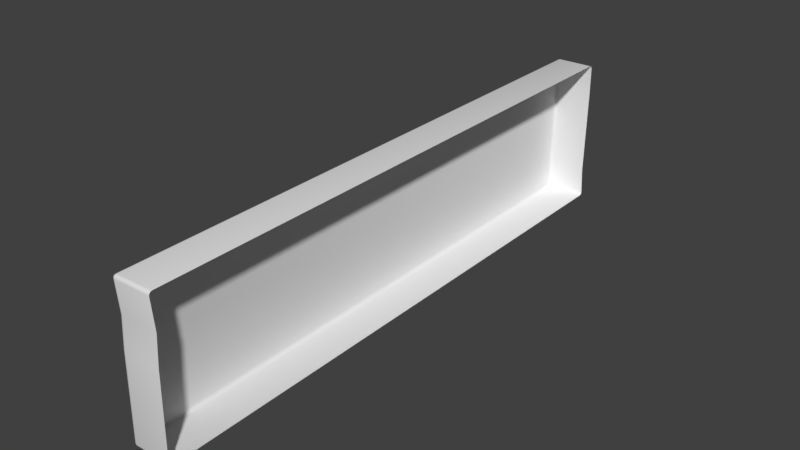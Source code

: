 # Source: Bricks_modern_long.blend  (saved by Blender 2.79.1; exported with 4.5.12 LTS)
import bpy
from mathutils import Matrix  # noqa: F401  (used for matrix-valued properties, if any)

bpy.ops.wm.read_factory_settings(use_empty=True)
scene = bpy.context.scene
scene.name = 'Scene'

# ---- collections
col_collection_3 = bpy.data.collections.new('Collection 3'); scene.collection.children.link(col_collection_3)

# ---- materials (node trees are filled in below, after node groups)
mat_material_test = bpy.data.materials.new('Material_test')

# ---- node groups
ng_auto_smooth = bpy.data.node_groups.new('Auto Smooth', 'GeometryNodeTree')
_s = ng_auto_smooth.interface.new_socket(name='Geometry', in_out='OUTPUT', socket_type='NodeSocketGeometry')
_s = ng_auto_smooth.interface.new_socket(name='Geometry', in_out='INPUT', socket_type='NodeSocketGeometry')
_s = ng_auto_smooth.interface.new_socket(name='Angle', in_out='INPUT', socket_type='NodeSocketFloat')
_s.subtype = 'ANGLE'
_s.min_value = 0.0
_s.max_value = 3.142
ng_auto_smooth.is_modifier = True
_N = ng_auto_smooth.nodes; _L = ng_auto_smooth.links
n0 = _N.new('NodeGroupOutput'); n0.name = 'Group Output'; n0.location = (480, -100)
n1 = _N.new('NodeGroupInput'); n1.name = 'Group Input'; n1.location = (-420, -300)
n2 = _N.new('NodeGroupInput'); n2.name = 'Group Input.001'; n2.location = (-60, -100)
n3 = _N.new('GeometryNodeSetShadeSmooth'); n3.name = 'Set Shade Smooth'; n3.location = (120, -100)
n3.domain = 'EDGE'
n4 = _N.new('GeometryNodeSetShadeSmooth'); n4.name = 'Set Shade Smooth.001'; n4.location = (300, -100)
n5 = _N.new('GeometryNodeInputMeshEdgeAngle'); n5.name = 'Edge Angle'; n5.location = (-420, -220)
n6 = _N.new('GeometryNodeInputEdgeSmooth'); n6.name = 'Is Edge Smooth'; n6.location = (-60, -160)
n7 = _N.new('GeometryNodeInputShadeSmooth'); n7.name = 'Is Face Smooth'; n7.location = (-240, -340)
n8 = _N.new('FunctionNodeBooleanMath'); n8.name = 'Boolean Math'; n8.location = (-60, -220)
n9 = _N.new('FunctionNodeCompare'); n9.name = 'Compare'; n9.location = (-240, -180)
n9.operation = 'LESS_EQUAL'
_L.new(n5.outputs[0], n9.inputs[0])
_L.new(n4.outputs[0], n0.inputs[0])
_L.new(n1.outputs[1], n9.inputs[1])
_L.new(n9.outputs[0], n8.inputs[0])
_L.new(n7.outputs[0], n8.inputs[1])
_L.new(n2.outputs[0], n3.inputs[0])
_L.new(n6.outputs[0], n3.inputs[1])
_L.new(n3.outputs[0], n4.inputs[0])
_L.new(n8.outputs[0], n3.inputs[2])
n0.is_active_output = True

# ---- material node trees

# ---- world
world_world = bpy.data.worlds.new('World'); scene.world = world_world
world_world.color = (0.05088, 0.05088, 0.05088)
world_world.use_sun_shadow = False
world_world.sun_shadow_jitter_overblur = 0.0
world_world.cycles.sampling_method = 'MANUAL'

# ---- meshes
me_bricks_modern_long = bpy.data.meshes.new('Bricks_modern_long')
me_bricks_modern_long.from_pydata([(0.007866, -0.4119, 0.1035), (-0.01086, 0.4119, 0.1035), (0.04468, 0.4131, -0.1035), (0.0634, -0.4107, 0.1035), (0.04468, 0.4131, 0.1035), (0.007865, -0.4119, -0.1035), (0.0634, -0.4107, -0.1035), (-0.01086, 0.4119, -0.1035), (0.007829, -0.4103, 0.01647), (-0.01078, 0.4084, -0.06227), (0.007776, -0.408, 0.05658), (-0.01086, 0.4119, 0.05658), (0.04468, 0.4131, 0.05658), (0.04476, 0.4096, -0.06227), (0.06337, -0.4091, 0.01647), (0.06332, -0.4067, 0.05658)], [], [(10, 0, 1, 11), (7, 2, 6, 5), (0, 3, 4, 1), (5, 8, 9, 7), (8, 10, 11, 9), (0, 10, 15, 3), (7, 9, 13, 2), (8, 5, 6, 14), (10, 8, 14, 15), (9, 11, 12, 13), (11, 1, 4, 12)])
me_bricks_modern_long.polygons.foreach_set('use_smooth', [True] * 11)
_ca = me_bricks_modern_long.color_attributes.new('Col', 'BYTE_COLOR', 'CORNER')
_ca.data.foreach_set('color', [1.0, 1.0, 1.0, 1.0, 1.0, 1.0, 1.0, 1.0, 1.0, 1.0, 1.0, 1.0, 1.0, 1.0, 1.0, 1.0, 1.0, 1.0, 1.0, 1.0, 1.0, 1.0, 1.0, 1.0, 1.0, 1.0, 1.0, 1.0, 1.0, 1.0, 1.0, 1.0, 1.0, 1.0, 1.0, 1.0, 1.0, 1.0, 1.0, 1.0, 1.0, 1.0, 1.0, 1.0, 1.0, 1.0, 1.0, 1.0, 1.0, 1.0, 1.0, 1.0, 1.0, 1.0, 1.0, 1.0, 1.0, 1.0, 1.0, 1.0, 1.0, 1.0, 1.0, 1.0, 1.0, 1.0, 1.0, 1.0, 1.0, 1.0, 1.0, 1.0, 1.0, 1.0, 1.0, 1.0, 1.0, 1.0, 1.0, 1.0, 1.0, 1.0, 1.0, 1.0, 1.0, 1.0, 1.0, 1.0, 1.0, 1.0, 1.0, 1.0, 1.0, 1.0, 1.0, 1.0, 1.0, 1.0, 1.0, 1.0, 1.0, 1.0, 1.0, 1.0, 1.0, 1.0, 1.0, 1.0, 1.0, 1.0, 1.0, 1.0, 1.0, 1.0, 1.0, 1.0, 1.0, 1.0, 1.0, 1.0, 1.0, 1.0, 1.0, 1.0, 1.0, 1.0, 1.0, 1.0, 1.0, 1.0, 1.0, 1.0, 1.0, 1.0, 1.0, 1.0, 1.0, 1.0, 1.0, 1.0, 1.0, 1.0, 1.0, 1.0, 1.0, 1.0, 1.0, 1.0, 1.0, 1.0, 1.0, 1.0, 1.0, 1.0, 1.0, 1.0, 1.0, 1.0, 1.0, 1.0, 1.0, 1.0, 1.0, 1.0, 1.0, 1.0, 1.0, 1.0, 1.0, 1.0, 1.0, 1.0, 1.0, 1.0, 1.0, 1.0])
me_bricks_modern_long.materials.append(mat_material_test)
me_bricks_modern_long.use_remesh_preserve_volume = False
me_bricks_modern_long.use_remesh_preserve_attributes = False
me_bricks_modern_long.use_mirror_vertex_groups = False
me_bricks_modern_long.update()

# ---- objects
ob_bricks_modern_long_01 = bpy.data.objects.new('Bricks_modern_long_01', me_bricks_modern_long)

# ---- transforms, parenting, visibility, modifiers, constraints
ob_bricks_modern_long_01.location = (0.0, 0.0, 0.0)
ob_bricks_modern_long_01.lineart.crease_threshold = 0.0
_m = ob_bricks_modern_long_01.modifiers.new('Bevel', 'BEVEL')
_m.width = 0.0034
_m.width_pct = 0.0034
_m.segments = 3
_m.offset_type = 'DEPTH'
_m.loop_slide = False
_m.spread = 0.0
_m = ob_bricks_modern_long_01.modifiers.new('Auto Smooth', 'NODES')
_m.node_group = ng_auto_smooth
_gi = [s.identifier for s in ng_auto_smooth.interface.items_tree if s.item_type == 'SOCKET' and s.in_out == 'INPUT']
_m[_gi[1]] = 1.047  # Angle

# ---- collection membership
col_collection_3.objects.link(ob_bricks_modern_long_01)

# ---- scene / render settings (as saved in the file)
scene.frame_start = 0; scene.frame_end = 250; scene.frame_set(0)
scene.render.engine = 'CYCLES'
scene.render.resolution_percentage = 50
scene.render.dither_intensity = 0.0
scene.cycles.use_denoising = False
scene.cycles.samples = 128
scene.cycles.sampling_pattern = 'TABULATED_SOBOL'
scene.cycles.use_adaptive_sampling = False
scene.cycles.use_light_tree = False
scene.view_settings.view_transform = 'Standard'
bpy.context.view_layer.update()

# ---- added for rendering (the .blend has no active camera and no usable light): camera, sun
cam_auto = bpy.data.cameras.new('AutoCamera')
cam_auto.lens = 50.0
cam_auto.sensor_width = 36.0
cam_auto.clip_end = 1000.0
ob_auto_camera = bpy.data.objects.new('AutoCamera', cam_auto)
scene.collection.objects.link(ob_auto_camera)
ob_auto_camera.location = (0.816185, -0.947147, 0.631886)
ob_auto_camera.rotation_euler = (1.09748, -7.21219e-08, 0.694738)
scene.camera = ob_auto_camera
light_auto_sun = bpy.data.lights.new('AutoSun', 'SUN')
light_auto_sun.energy = 3.0
light_auto_sun.angle = 0.0523599
ob_auto_sun = bpy.data.objects.new('AutoSun', light_auto_sun)
scene.collection.objects.link(ob_auto_sun)
ob_auto_sun.rotation_euler = (0.872665, 0.174533, 0.523599)
bpy.context.view_layer.update()

